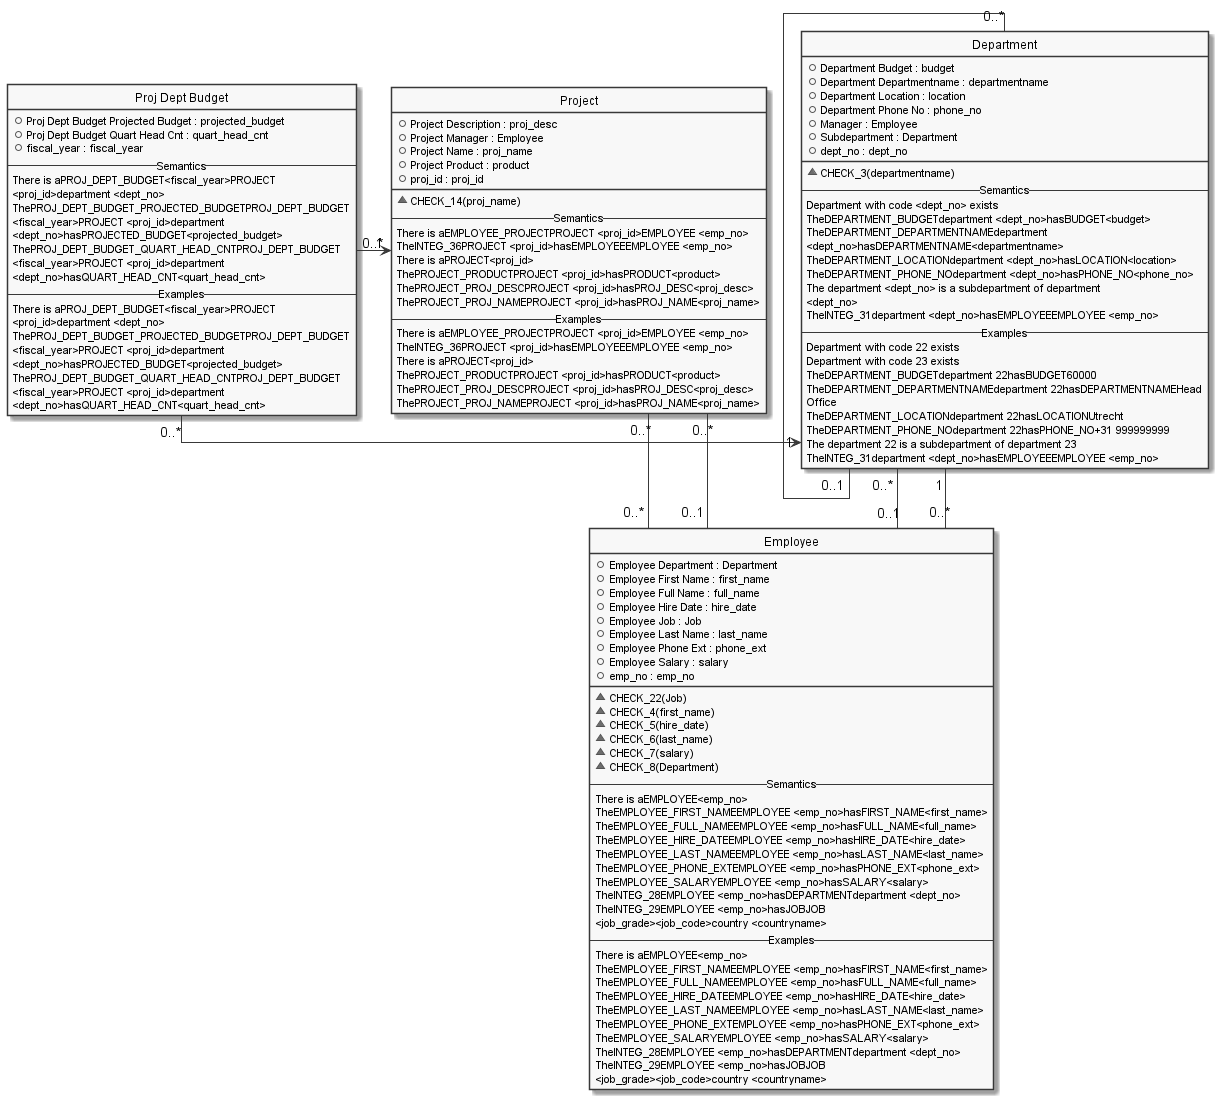

The diagram above was rendered by PlantUML. Its source (embedded in the PNG):
@startuml

hide circle
hide stereotype
hide empty members
skinparam monochrome true
skinparam linetype ortho
skinparam backgroundColor transparent
set namespaceSeparator ::

class "Department" as Department  {
  +Department Budget : budget
  +Department Departmentname : departmentname
  +Department Location : location
  +Department Phone No : phone_no
  +Manager : Employee
  +Subdepartment : Department
  +dept_no : dept_no
  __
  ~CHECK_3(departmentname)
-- Semantics --
Department with code <dept_no> exists
TheDEPARTMENT_BUDGETdepartment <dept_no>hasBUDGET<budget>
TheDEPARTMENT_DEPARTMENTNAMEdepartment 
<dept_no>hasDEPARTMENTNAME<departmentname>
TheDEPARTMENT_LOCATIONdepartment <dept_no>hasLOCATION<location>
TheDEPARTMENT_PHONE_NOdepartment <dept_no>hasPHONE_NO<phone_no>
The department <dept_no> is a subdepartment of department 
<dept_no>
TheINTEG_31department <dept_no>hasEMPLOYEEEMPLOYEE <emp_no>
-- Examples --
Department with code 22 exists
Department with code 23 exists
TheDEPARTMENT_BUDGETdepartment 22hasBUDGET60000
TheDEPARTMENT_DEPARTMENTNAMEdepartment 22hasDEPARTMENTNAMEHead 
Office
TheDEPARTMENT_LOCATIONdepartment 22hasLOCATIONUtrecht
TheDEPARTMENT_PHONE_NOdepartment 22hasPHONE_NO+31 999999999
The department 22 is a subdepartment of department 23
TheINTEG_31department <dept_no>hasEMPLOYEEEMPLOYEE <emp_no>
  }

class "Employee" as Employee  {
  +Employee Department : Department
  +Employee First Name : first_name
  +Employee Full Name : full_name
  +Employee Hire Date : hire_date
  +Employee Job : Job
  +Employee Last Name : last_name
  +Employee Phone Ext : phone_ext
  +Employee Salary : salary
  +emp_no : emp_no
  __
  ~CHECK_22(Job)
  ~CHECK_4(first_name)
  ~CHECK_5(hire_date)
  ~CHECK_6(last_name)
  ~CHECK_7(salary)
  ~CHECK_8(Department)
-- Semantics --
There is aEMPLOYEE<emp_no>
TheEMPLOYEE_FIRST_NAMEEMPLOYEE <emp_no>hasFIRST_NAME<first_name>
TheEMPLOYEE_FULL_NAMEEMPLOYEE <emp_no>hasFULL_NAME<full_name>
TheEMPLOYEE_HIRE_DATEEMPLOYEE <emp_no>hasHIRE_DATE<hire_date>
TheEMPLOYEE_LAST_NAMEEMPLOYEE <emp_no>hasLAST_NAME<last_name>
TheEMPLOYEE_PHONE_EXTEMPLOYEE <emp_no>hasPHONE_EXT<phone_ext>
TheEMPLOYEE_SALARYEMPLOYEE <emp_no>hasSALARY<salary>
TheINTEG_28EMPLOYEE <emp_no>hasDEPARTMENTdepartment <dept_no>
TheINTEG_29EMPLOYEE <emp_no>hasJOBJOB 
<job_grade><job_code>country <countryname>
-- Examples --
There is aEMPLOYEE<emp_no>
TheEMPLOYEE_FIRST_NAMEEMPLOYEE <emp_no>hasFIRST_NAME<first_name>
TheEMPLOYEE_FULL_NAMEEMPLOYEE <emp_no>hasFULL_NAME<full_name>
TheEMPLOYEE_HIRE_DATEEMPLOYEE <emp_no>hasHIRE_DATE<hire_date>
TheEMPLOYEE_LAST_NAMEEMPLOYEE <emp_no>hasLAST_NAME<last_name>
TheEMPLOYEE_PHONE_EXTEMPLOYEE <emp_no>hasPHONE_EXT<phone_ext>
TheEMPLOYEE_SALARYEMPLOYEE <emp_no>hasSALARY<salary>
TheINTEG_28EMPLOYEE <emp_no>hasDEPARTMENTdepartment <dept_no>
TheINTEG_29EMPLOYEE <emp_no>hasJOBJOB 
<job_grade><job_code>country <countryname>
  }

class "Proj Dept Budget" as Proj_Dept_Budget  {
  +Proj Dept Budget Projected Budget : projected_budget
  +Proj Dept Budget Quart Head Cnt : quart_head_cnt
  +fiscal_year : fiscal_year
-- Semantics --
There is aPROJ_DEPT_BUDGET<fiscal_year>PROJECT 
<proj_id>department <dept_no>
ThePROJ_DEPT_BUDGET_PROJECTED_BUDGETPROJ_DEPT_BUDGET 
<fiscal_year>PROJECT <proj_id>department 
<dept_no>hasPROJECTED_BUDGET<projected_budget>
ThePROJ_DEPT_BUDGET_QUART_HEAD_CNTPROJ_DEPT_BUDGET 
<fiscal_year>PROJECT <proj_id>department 
<dept_no>hasQUART_HEAD_CNT<quart_head_cnt>
-- Examples --
There is aPROJ_DEPT_BUDGET<fiscal_year>PROJECT 
<proj_id>department <dept_no>
ThePROJ_DEPT_BUDGET_PROJECTED_BUDGETPROJ_DEPT_BUDGET 
<fiscal_year>PROJECT <proj_id>department 
<dept_no>hasPROJECTED_BUDGET<projected_budget>
ThePROJ_DEPT_BUDGET_QUART_HEAD_CNTPROJ_DEPT_BUDGET 
<fiscal_year>PROJECT <proj_id>department 
<dept_no>hasQUART_HEAD_CNT<quart_head_cnt>
  }
hide "Proj_Dept_Budget" methods

class "Project" as Project  {
  +Project Description : proj_desc
  +Project Manager : Employee
  +Project Name : proj_name
  +Project Product : product
  +proj_id : proj_id
  __
  ~CHECK_14(proj_name)
-- Semantics --
There is aEMPLOYEE_PROJECTPROJECT <proj_id>EMPLOYEE <emp_no>
TheINTEG_36PROJECT <proj_id>hasEMPLOYEEEMPLOYEE <emp_no>
There is aPROJECT<proj_id>
ThePROJECT_PRODUCTPROJECT <proj_id>hasPRODUCT<product>
ThePROJECT_PROJ_DESCPROJECT <proj_id>hasPROJ_DESC<proj_desc>
ThePROJECT_PROJ_NAMEPROJECT <proj_id>hasPROJ_NAME<proj_name>
-- Examples --
There is aEMPLOYEE_PROJECTPROJECT <proj_id>EMPLOYEE <emp_no>
TheINTEG_36PROJECT <proj_id>hasEMPLOYEEEMPLOYEE <emp_no>
There is aPROJECT<proj_id>
ThePROJECT_PRODUCTPROJECT <proj_id>hasPRODUCT<product>
ThePROJECT_PROJ_DESCPROJECT <proj_id>hasPROJ_DESC<proj_desc>
ThePROJECT_PROJ_NAMEPROJECT <proj_id>hasPROJ_NAME<proj_name>
  }

  ' Class relationships:
  Employee "0..*" -- "1" Department
  Department "0..*" -- "0..1" Employee
  Proj_Dept_Budget "0..*" -> "1" Department
  Proj_Dept_Budget "0..*" -> "1" Project
  Project "0..*" -- "0..*" Employee
  Project "0..*" -- "0..1" Employee
  Department "0..*" -- "0..1" Department
@enduml